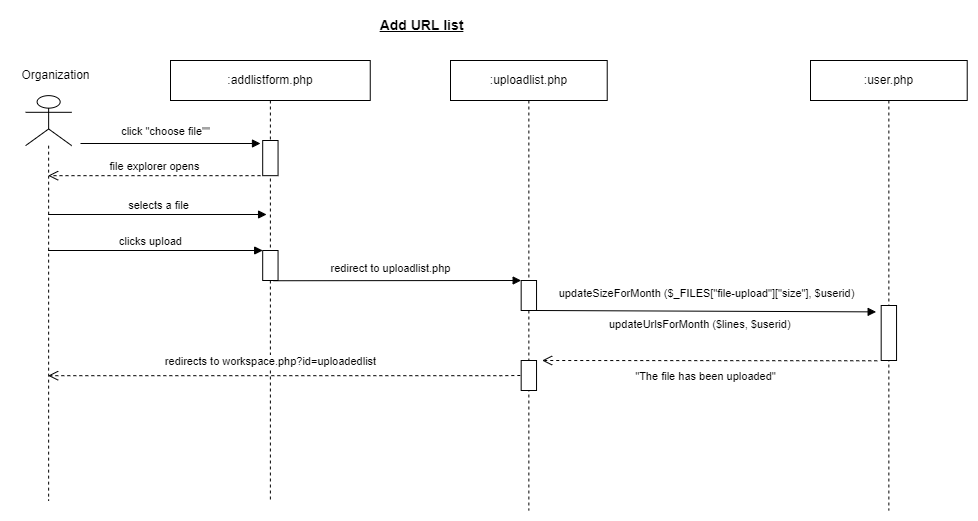

The diagram above was exported from draw.io. Its source (the exported page's mxGraphModel, read from the mxfile embedded in the PNG):
<mxGraphModel dx="1290" dy="629" grid="1" gridSize="10" guides="1" tooltips="1" connect="1" arrows="1" fold="1" page="1" pageScale="1" pageWidth="1169" pageHeight="827" math="0" shadow="0">
  <root>
    <mxCell id="0" />
    <mxCell id="1" parent="0" />
    <mxCell id="2" value=":user.php" style="shape=umlLifeline;perimeter=lifelinePerimeter;whiteSpace=wrap;html=1;container=0;collapsible=0;recursiveResize=0;outlineConnect=0;" vertex="1" parent="1">
      <mxGeometry x="940" y="140" width="156.72" height="450" as="geometry" />
    </mxCell>
    <mxCell id="3" value="click &quot;choose file&quot;&quot;" style="html=1;verticalAlign=bottom;endArrow=block;rounded=0;elbow=vertical;" edge="1" parent="1">
      <mxGeometry x="-0.0586" y="3" width="80" relative="1" as="geometry">
        <mxPoint x="210" y="223" as="sourcePoint" />
        <mxPoint x="390" y="223" as="targetPoint" />
        <mxPoint as="offset" />
      </mxGeometry>
    </mxCell>
    <mxCell id="4" value="" style="shape=umlLifeline;participant=umlActor;perimeter=lifelinePerimeter;whiteSpace=wrap;html=1;container=0;collapsible=0;recursiveResize=0;verticalAlign=top;spacingTop=36;outlineConnect=0;fontFamily=Helvetica;fontSize=12;fontColor=default;align=center;strokeColor=default;fillColor=default;size=50;" vertex="1" parent="1">
      <mxGeometry x="155.1" y="175.14" width="46.09" height="404.86" as="geometry" />
    </mxCell>
    <mxCell id="5" value="Organization" style="text;html=1;align=center;verticalAlign=middle;resizable=1;points=[];autosize=1;strokeColor=none;fillColor=none;container=0;movable=1;rotatable=1;deletable=1;editable=1;connectable=1;locked=0;" vertex="1" parent="1">
      <mxGeometry x="140.1" y="140" width="90" height="30" as="geometry" />
    </mxCell>
    <mxCell id="6" value=":addlistform.php" style="shape=umlLifeline;perimeter=lifelinePerimeter;whiteSpace=wrap;html=1;container=0;collapsible=0;recursiveResize=0;outlineConnect=0;" vertex="1" parent="1">
      <mxGeometry x="300" y="140" width="199.75" height="440" as="geometry" />
    </mxCell>
    <mxCell id="7" value="" style="html=1;points=[];perimeter=orthogonalPerimeter;container=0;" vertex="1" parent="1">
      <mxGeometry x="392.19" y="330" width="15.37" height="30" as="geometry" />
    </mxCell>
    <mxCell id="8" value="redirects to&amp;nbsp;workspace.php?id=uploadedlist" style="html=1;verticalAlign=bottom;endArrow=open;dashed=1;endSize=8;rounded=0;elbow=vertical;" edge="1" target="4" parent="1">
      <mxGeometry x="0.0578" y="-5" relative="1" as="geometry">
        <mxPoint x="649.8324683382916" y="454.9999568965517" as="sourcePoint" />
        <mxPoint x="407.5625966850829" y="455.28" as="targetPoint" />
        <mxPoint as="offset" />
        <Array as="points">
          <mxPoint x="629.8574407139822" y="455.18862514863247" />
        </Array>
      </mxGeometry>
    </mxCell>
    <mxCell id="9" value="" style="html=1;points=[];perimeter=orthogonalPerimeter;container=0;" vertex="1" parent="1">
      <mxGeometry x="392.19" y="220" width="15.37" height="35.17" as="geometry" />
    </mxCell>
    <mxCell id="10" value="updateSizeForMonth ($_FILES[&quot;file-upload&quot;][&quot;size&quot;],&amp;nbsp;$userid)" style="html=1;verticalAlign=bottom;endArrow=block;rounded=0;entryX=-0.327;entryY=0.116;entryDx=0;entryDy=0;entryPerimeter=0;" edge="1" target="16" parent="1">
      <mxGeometry x="-0.0015" y="9" width="80" relative="1" as="geometry">
        <mxPoint x="666.04" y="390" as="sourcePoint" />
        <mxPoint x="920" y="390" as="targetPoint" />
        <mxPoint as="offset" />
      </mxGeometry>
    </mxCell>
    <mxCell id="11" value=":uploadlist.php" style="shape=umlLifeline;perimeter=lifelinePerimeter;whiteSpace=wrap;html=1;container=0;collapsible=0;recursiveResize=0;outlineConnect=0;" vertex="1" parent="1">
      <mxGeometry x="580" y="140" width="156.72" height="450" as="geometry" />
    </mxCell>
    <mxCell id="12" value="&lt;font style=&quot;font-size: 14px;&quot;&gt;&lt;b&gt;&lt;u&gt;Add URL list&lt;/u&gt;&lt;/b&gt;&lt;/font&gt;" style="text;html=1;align=center;verticalAlign=middle;resizable=0;points=[];autosize=1;strokeColor=none;fillColor=none;" vertex="1" parent="1">
      <mxGeometry x="495.56000000000006" y="90" width="110" height="30" as="geometry" />
    </mxCell>
    <mxCell id="13" value="" style="html=1;points=[];perimeter=orthogonalPerimeter;container=0;" vertex="1" parent="1">
      <mxGeometry x="650.67" y="360" width="15.37" height="30" as="geometry" />
    </mxCell>
    <mxCell id="14" value="selects a file" style="html=1;verticalAlign=bottom;endArrow=block;rounded=0;elbow=vertical;entryX=0.481;entryY=0.35;entryDx=0;entryDy=0;entryPerimeter=0;" edge="1" source="4" target="6" parent="1">
      <mxGeometry x="0.0114" width="80" relative="1" as="geometry">
        <mxPoint x="192.19" y="290" as="sourcePoint" />
        <mxPoint x="392.19" y="290" as="targetPoint" />
        <mxPoint as="offset" />
      </mxGeometry>
    </mxCell>
    <mxCell id="15" value="" style="html=1;points=[];perimeter=orthogonalPerimeter;container=0;" vertex="1" parent="1">
      <mxGeometry x="650.67" y="440" width="15.37" height="30" as="geometry" />
    </mxCell>
    <mxCell id="16" value="" style="html=1;points=[];perimeter=orthogonalPerimeter;container=0;" vertex="1" parent="1">
      <mxGeometry x="1010.68" y="385" width="15.37" height="55" as="geometry" />
    </mxCell>
    <mxCell id="17" value="&quot;The file has been uploaded&quot;" style="html=1;verticalAlign=bottom;endArrow=open;dashed=1;endSize=8;rounded=0;elbow=vertical;exitX=-0.256;exitY=1.005;exitDx=0;exitDy=0;exitPerimeter=0;entryX=1.362;entryY=0;entryDx=0;entryDy=0;entryPerimeter=0;" edge="1" source="16" target="15" parent="1">
      <mxGeometry x="0.0251" y="25" relative="1" as="geometry">
        <mxPoint x="872.19" y="560" as="sourcePoint" />
        <mxPoint x="670" y="425" as="targetPoint" />
        <mxPoint as="offset" />
        <Array as="points" />
      </mxGeometry>
    </mxCell>
    <mxCell id="18" value="file explorer opens" style="html=1;verticalAlign=bottom;endArrow=open;dashed=1;endSize=8;rounded=0;elbow=vertical;" edge="1" target="4" parent="1">
      <mxGeometry x="0.0017" relative="1" as="geometry">
        <mxPoint x="390" y="255.17000000000002" as="sourcePoint" />
        <mxPoint x="220" y="255.17000000000002" as="targetPoint" />
        <mxPoint as="offset" />
        <Array as="points">
          <mxPoint x="370" y="255.17000000000002" />
        </Array>
      </mxGeometry>
    </mxCell>
    <mxCell id="19" value="redirect to&amp;nbsp;uploadlist.php" style="html=1;verticalAlign=bottom;endArrow=block;rounded=0;elbow=vertical;" edge="1" parent="1">
      <mxGeometry x="-0.0586" y="3" width="80" relative="1" as="geometry">
        <mxPoint x="402.67" y="360.24" as="sourcePoint" />
        <mxPoint x="650.67" y="360" as="targetPoint" />
        <mxPoint as="offset" />
      </mxGeometry>
    </mxCell>
    <mxCell id="20" value="clicks upload" style="html=1;verticalAlign=bottom;endArrow=block;rounded=0;elbow=vertical;" edge="1" source="4" parent="1">
      <mxGeometry x="-0.045" width="80" relative="1" as="geometry">
        <mxPoint x="169.19" y="330" as="sourcePoint" />
        <mxPoint x="392.19" y="330" as="targetPoint" />
        <mxPoint as="offset" />
      </mxGeometry>
    </mxCell>
    <mxCell id="21" value="&lt;font style=&quot;font-size: 11px;&quot;&gt;updateUrlsForMonth ($lines, $userid)&lt;/font&gt;" style="text;whiteSpace=wrap;html=1;" vertex="1" parent="1">
      <mxGeometry x="736.72" y="390" width="230" height="30" as="geometry" />
    </mxCell>
  </root>
</mxGraphModel>